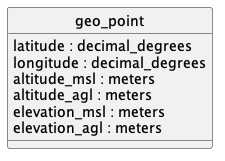

The diagram above was rendered by PlantUML. Its source (embedded in the PNG):
@startuml uml
skinparam monochrome true
skinparam linetype ortho
hide circle

entity geo_point {
    latitude : decimal_degrees
    longitude : decimal_degrees
    altitude_msl : meters
    altitude_agl : meters
    elevation_msl : meters
    elevation_agl : meters
}

@enduml